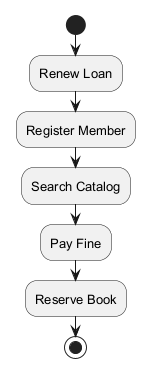

The diagram above was rendered by PlantUML. Its source (embedded in the PNG):
@startuml
skinparam backgroundColor #FFFFFF
skinparam classBackgroundColor #F3E5F5
skinparam classBorderColor #6A1B9A
skinparam defaultFontSize 13
start
:Renew Loan;
:Register Member;
:Search Catalog;
:Pay Fine;
:Reserve Book;
stop
@enduml